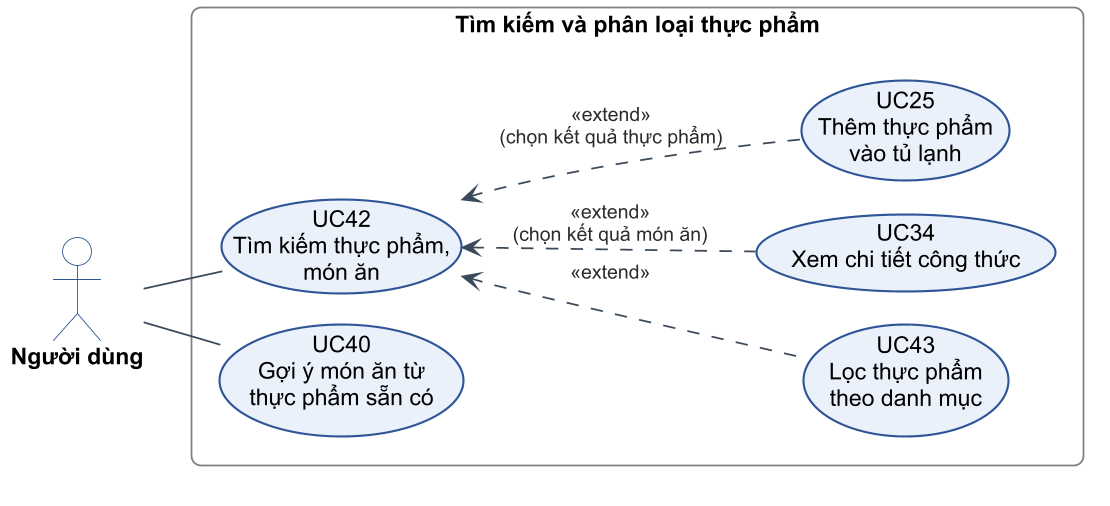

The diagram above was rendered by PlantUML. Its source (embedded in the PNG):
@startuml c2-17-uc-tim-kiem
!include _style.iuml
left to right direction

actor "Người dùng" as U

rectangle "Tìm kiếm và phân loại thực phẩm" as B {
  usecase "UC42\nTìm kiếm thực phẩm,\nmón ăn" as UC42
  usecase "UC40\nGợi ý món ăn từ\nthực phẩm sẵn có" as UC40
  usecase "UC43\nLọc thực phẩm\ntheo danh mục" as UC43
  usecase "UC34\nXem chi tiết công thức" as UC34
  usecase "UC25\nThêm thực phẩm\nvào tủ lạnh" as UC25
}

U -- UC42
U -- UC40
UC42 <.. UC43 : <<extend>>
UC42 <.. UC34 : <<extend>>\n(chọn kết quả món ăn)
UC42 <.. UC25 : <<extend>>\n(chọn kết quả thực phẩm)
@enduml